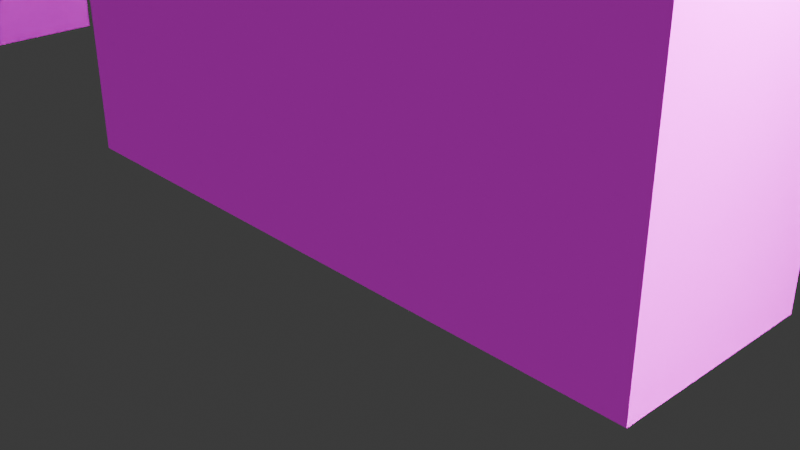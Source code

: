 # Source: whitefence.blend  (saved by Blender 4.5.90; exported with 4.5.12 LTS)
import bpy
from mathutils import Matrix  # noqa: F401  (used for matrix-valued properties, if any)

bpy.ops.wm.read_factory_settings(use_empty=True)
scene = bpy.context.scene
scene.name = 'Scene'

# ---- collections
col_collection = bpy.data.collections.new('Collection'); scene.collection.children.link(col_collection)

# ---- images (referenced by path relative to the original .blend; pixels are not part of the script)
import os
ASSET_DIR = os.environ.get("B2B_ASSET_DIR", "")  # directory of the original .blend (textures are referenced by path, not embedded)
HERE = os.path.dirname(os.path.abspath(__file__))  # packed textures are extracted next to this script under _unpacked/

def load_image(name, relpath, width, height, colorspace="sRGB"):
    """Load a texture the original file referenced (path relative to the .blend, or extracted next to this script)."""
    p = next((c for c in (os.path.join(HERE, relpath), os.path.join(ASSET_DIR, relpath)) if relpath and os.path.exists(c)), "")
    if p:
        img = bpy.data.images.load(p, check_existing=True)
        img.name = name
    else:  # same state as the original file: an image datablock whose file is absent (Cycles renders it pink)
        img = bpy.data.images.new(name, width, height)
        img.source = "FILE"
        img.filepath = "//" + (relpath or name)
    img.colorspace_settings.name = colorspace
    return img
img_4k_american_walnut_1_basecolor_png = load_image('4K-american_walnut_1_basecolor.png', 'american_walnut_1-4K/american_walnut_1-4K/4K-american_walnut_1_basecolor.png', 1024, 1024, 'sRGB')
img_4k_american_walnut_1_roughness_png = load_image('4K-american_walnut_1_roughness.png', 'american_walnut_1-4K/american_walnut_1-4K/4K-american_walnut_1_roughness.png', 1024, 1024, 'Non-Color')
img_4k_american_walnut_1_normal_png = load_image('4K-american_walnut_1_normal.png', 'american_walnut_1-4K/american_walnut_1-4K/4K-american_walnut_1_normal.png', 1024, 1024, 'Non-Color')

# ---- materials (node trees are filled in below, after node groups)
mat_material_001 = bpy.data.materials.new('Material.001')

# ---- material node trees
mat_material_001.use_nodes = True; mat_material_001.node_tree.nodes.clear()
_N = mat_material_001.node_tree.nodes; _L = mat_material_001.node_tree.links
n0 = _N.new('ShaderNodeBsdfPrincipled'); n0.name = 'Principled BSDF'; n0.location = (15, 131)
n1 = _N.new('ShaderNodeOutputMaterial'); n1.name = 'Material Output'; n1.location = (415, 131)
n2 = _N.new('ShaderNodeTexImage'); n2.name = 'Image Texture'; n2.location = (85, -36)
n2.label = 'Base Color'
n2.image = img_4k_american_walnut_1_basecolor_png
n3 = _N.new('ShaderNodeTexImage'); n3.name = 'Image Texture.001'; n3.location = (85, -316)
n3.label = 'Roughness'
n3.image = img_4k_american_walnut_1_roughness_png
n4 = _N.new('ShaderNodeTexImage'); n4.name = 'Image Texture.002'; n4.location = (85, -596)
n4.label = 'Normal'
n4.image = img_4k_american_walnut_1_normal_png
n5 = _N.new('ShaderNodeNormalMap'); n5.name = 'Normal Map'; n5.location = (-235, -229)
n6 = _N.new('ShaderNodeMapping'); n6.name = 'Mapping'; n6.location = (230, -36)
n7 = _N.new('NodeReroute'); n7.name = 'Reroute'; n7.location = (35, -448)
n7.width = 12
n7.socket_idname = 'NodeSocketVector'
n8 = _N.new('ShaderNodeTexCoord'); n8.name = 'Texture Coordinate'; n8.location = (30, -36)
n9 = _N.new('NodeFrame'); n9.name = 'Frame'; n9.location = (-1265, 166)
n9.label = 'Mapping'
n9.width = 400
n10 = _N.new('NodeFrame'); n10.name = 'Frame.001'; n10.location = (-620, 366)
n10.label = 'Textures'
n10.width = 355
n11 = _N.new('ShaderNodeBrightContrast'); n11.name = 'Brightness/Contrast'; n11.location = (-179, 276)
n11.inputs[1].default_value = 3.6
n11.inputs[2].default_value = 6.9
n2.parent = n10
n3.parent = n10
n4.parent = n10
n6.parent = n9
n7.parent = n10
n8.parent = n9
_L.new(n0.outputs[0], n1.inputs[0])
_L.new(n3.outputs[0], n0.inputs[2])
_L.new(n4.outputs[0], n5.inputs[1])
_L.new(n5.outputs[0], n0.inputs[5])
_L.new(n7.outputs[0], n2.inputs[0])
_L.new(n7.outputs[0], n3.inputs[0])
_L.new(n7.outputs[0], n4.inputs[0])
_L.new(n6.outputs[0], n7.inputs[0])
_L.new(n8.outputs[2], n6.inputs[0])
_L.new(n2.outputs[0], n11.inputs[0])
_L.new(n11.outputs[0], n0.inputs[0])
n1.is_active_output = True

# ---- world
world_world = bpy.data.worlds.new('World'); scene.world = world_world
world_world.use_nodes = True; world_world.node_tree.nodes.clear()
_N = world_world.node_tree.nodes; _L = world_world.node_tree.links
n0 = _N.new('ShaderNodeOutputWorld'); n0.name = 'World Output'; n0.location = (200, 100)
n1 = _N.new('ShaderNodeBackground'); n1.name = 'Background'; n1.location = (-200, 100)
n1.inputs[0].default_value = (0.05088, 0.05088, 0.05088, 1.0)
_L.new(n1.outputs[0], n0.inputs[0])
n0.is_active_output = True
world_world.color = (0.05088, 0.05088, 0.05088)
world_world.sun_shadow_jitter_overblur = 0.0

# ---- cameras
cam_camera = bpy.data.cameras.new('Camera')
cam_camera.clip_end = 100.0
cam_camera.ortho_scale = 7.314

# ---- lights
light_light = bpy.data.lights.new('Light', 'POINT')
light_light.energy = 1000.0
light_light.shadow_soft_size = 0.1

# ---- meshes
me_cube_007 = bpy.data.meshes.new('Cube.007')
me_cube_007.from_pydata([(-3.676, -1.178, -55.8), (-3.676, -1.178, 35.14), (-3.676, 1.178, -55.8), (-3.676, 1.178, 35.14), (3.676, -1.178, -55.8), (3.676, -1.178, 35.14), (3.676, 1.178, -55.8), (3.676, 1.178, 35.14), (-2.277, -0.8786, 34.49), (-0.2773, -0.8786, 34.49), (0.1105, -1.178, 40.99), (0.1675, 1.178, 40.99), (-27.68, -1.178, -55.8), (-27.68, -1.178, 35.14), (-27.68, 1.178, -55.8), (-27.68, 1.178, 35.14), (-20.32, -1.178, -55.8), (-20.32, -1.178, 35.14), (-20.32, 1.178, -55.8), (-20.32, 1.178, 35.14), (-26.28, -0.8786, 34.49), (-24.28, -0.8786, 34.49), (-23.89, -1.178, 40.99), (-23.83, 1.178, 40.99), (-63.68, -1.178, -55.8), (-63.68, -1.178, 35.14), (-63.68, 1.178, -55.8), (-63.68, 1.178, 35.14), (-56.32, -1.178, -55.8), (-56.32, -1.178, 35.14), (-56.32, 1.178, -55.8), (-56.32, 1.178, 35.14), (-62.28, -0.8786, 34.49), (-60.28, -0.8786, 34.49), (-59.89, -1.178, 40.99), (-59.83, 1.178, 40.99), (-51.68, -1.178, -55.8), (-51.68, -1.178, 35.14), (-51.68, 1.178, -55.8), (-51.68, 1.178, 35.14), (-44.32, -1.178, -55.8), (-44.32, -1.178, 35.14), (-44.32, 1.178, -55.8), (-44.32, 1.178, 35.14), (-50.28, -0.8786, 34.49), (-48.28, -0.8786, 34.49), (-47.89, -1.178, 40.99), (-47.83, 1.178, 40.99), (-39.68, -1.178, -55.8), (-39.68, -1.178, 35.14), (-39.68, 1.178, -55.8), (-39.68, 1.178, 35.14), (-32.32, -1.178, -55.8), (-32.32, -1.178, 35.14), (-32.32, 1.178, -55.8), (-32.32, 1.178, 35.14), (-38.28, -0.8786, 34.49), (-36.28, -0.8786, 34.49), (-35.89, -1.178, 40.99), (-35.83, 1.178, 40.99), (-75.68, -1.178, -55.8), (-75.68, -1.178, 35.14), (-75.68, 1.178, -55.8), (-75.68, 1.178, 35.14), (-68.32, -1.178, -55.8), (-68.32, -1.178, 35.14), (-68.32, 1.178, -55.8), (-68.32, 1.178, 35.14), (-74.28, -0.8786, 34.49), (-72.28, -0.8786, 34.49), (-71.89, -1.178, 40.99), (-71.83, 1.178, 40.99), (-15.68, -1.178, -55.8), (-15.68, -1.178, 35.14), (-15.68, 1.178, -55.8), (-15.68, 1.178, 35.14), (-8.324, -1.178, -55.8), (-8.324, -1.178, 35.14), (-8.324, 1.178, -55.8), (-8.324, 1.178, 35.14), (-14.28, -0.8786, 34.49), (-12.28, -0.8786, 34.49), (-11.89, -1.178, 40.99), (-11.83, 1.178, 40.99), (8.324, -1.178, -55.8), (8.324, -1.178, 35.14), (8.324, 1.178, -55.8), (8.324, 1.178, 35.14), (15.68, -1.178, -55.8), (15.68, -1.178, 35.14), (15.68, 1.178, -55.8), (15.68, 1.178, 35.14), (9.723, -0.8786, 34.49), (11.72, -0.8786, 34.49), (12.11, -1.178, 40.99), (12.17, 1.178, 40.99), (-87.68, -1.178, -55.8), (-87.68, -1.178, 44.4), (-87.68, 1.178, -55.8), (-87.68, 1.178, 44.4), (-80.32, -1.178, -55.8), (-80.32, -1.178, 44.4), (-80.32, 1.178, -55.8), (-80.32, 1.178, 44.4), (-86.28, -0.8786, 34.49), (-84.28, -0.8786, 34.49), (-83.89, -1.178, 50.25), (-83.83, 1.178, 50.25), (-87.97, 1.389, 17.13), (-87.97, 1.389, 23.05), (-87.97, 3.378, 17.13), (-87.97, 3.378, 23.05), (15.85, 1.389, 17.13), (15.85, 1.389, 23.05), (15.85, 3.378, 17.13), (15.85, 3.378, 23.05), (-87.97, 1.389, -42.26), (-87.97, 1.389, -36.34), (-87.97, 3.378, -42.26), (-87.97, 3.378, -36.34), (15.85, 1.389, -42.26), (15.85, 1.389, -36.34), (15.85, 3.378, -42.26), (15.85, 3.378, -36.34)], [(9, 8), (21, 20), (33, 32), (45, 44), (57, 56), (69, 68), (81, 80), (93, 92), (105, 104)], [(0, 1, 3, 2), (2, 3, 11, 7, 6), (6, 7, 5, 4), (4, 5, 10, 1, 0), (2, 6, 4, 0), (7, 11, 10, 5), (10, 11, 3, 1), (12, 13, 15, 14), (14, 15, 23, 19, 18), (18, 19, 17, 16), (16, 17, 22, 13, 12), (14, 18, 16, 12), (19, 23, 22, 17), (22, 23, 15, 13), (24, 25, 27, 26), (26, 27, 35, 31, 30), (30, 31, 29, 28), (28, 29, 34, 25, 24), (26, 30, 28, 24), (31, 35, 34, 29), (34, 35, 27, 25), (36, 37, 39, 38), (38, 39, 47, 43, 42), (42, 43, 41, 40), (40, 41, 46, 37, 36), (38, 42, 40, 36), (43, 47, 46, 41), (46, 47, 39, 37), (48, 49, 51, 50), (50, 51, 59, 55, 54), (54, 55, 53, 52), (52, 53, 58, 49, 48), (50, 54, 52, 48), (55, 59, 58, 53), (58, 59, 51, 49), (60, 61, 63, 62), (62, 63, 71, 67, 66), (66, 67, 65, 64), (64, 65, 70, 61, 60), (62, 66, 64, 60), (67, 71, 70, 65), (70, 71, 63, 61), (72, 73, 75, 74), (74, 75, 83, 79, 78), (78, 79, 77, 76), (76, 77, 82, 73, 72), (74, 78, 76, 72), (79, 83, 82, 77), (82, 83, 75, 73), (84, 85, 87, 86), (86, 87, 95, 91, 90), (90, 91, 89, 88), (88, 89, 94, 85, 84), (86, 90, 88, 84), (91, 95, 94, 89), (94, 95, 87, 85), (96, 97, 99, 98), (98, 99, 107, 103, 102), (102, 103, 101, 100), (100, 101, 106, 97, 96), (98, 102, 100, 96), (103, 107, 106, 101), (106, 107, 99, 97), (108, 109, 111, 110), (110, 111, 115, 114), (114, 115, 113, 112), (112, 113, 109, 108), (110, 114, 112, 108), (115, 111, 109, 113), (116, 117, 119, 118), (118, 119, 123, 122), (122, 123, 121, 120), (120, 121, 117, 116), (118, 122, 120, 116), (123, 119, 117, 121)])
_uv = me_cube_007.uv_layers.new(name='UVMap')
_uv.uv.foreach_set('vector', [0.375, 0.0, 0.625, 0.0, 0.625, 0.25, 0.375, 0.25, 0.375, 0.25, 0.625, 0.25, 0.625, 0.3807, 0.625, 0.5, 0.375, 0.5, 0.375, 0.5, 0.625, 0.5, 0.625, 0.75, 0.375, 0.75, 0.375, 0.75, 0.625, 0.75, 0.625, 0.8712, 0.625, 1.0, 0.375, 1.0, 0.125, 0.5, 0.375, 0.5, 0.375, 0.75, 0.125, 0.75, 0.625, 0.5, 0.625, 0.3807, 0.625, 0.3863, 0.625, 0.75, 0.625, 0.3863, 0.625, 0.3807, 0.625, 0.25, 0.625, 0.0, 0.375, 0.0, 0.625, 0.0, 0.625, 0.25, 0.375, 0.25, 0.375, 0.25, 0.625, 0.25, 0.625, 0.3807, 0.625, 0.5, 0.375, 0.5, 0.375, 0.5, 0.625, 0.5, 0.625, 0.75, 0.375, 0.75, 0.375, 0.75, 0.625, 0.75, 0.625, 0.8712, 0.625, 1.0, 0.375, 1.0, 0.125, 0.5, 0.375, 0.5, 0.375, 0.75, 0.125, 0.75, 0.625, 0.5, 0.625, 0.3807, 0.625, 0.3863, 0.625, 0.75, 0.625, 0.3863, 0.625, 0.3807, 0.625, 0.25, 0.625, 0.0, 0.375, 0.0, 0.625, 0.0, 0.625, 0.25, 0.375, 0.25, 0.375, 0.25, 0.625, 0.25, 0.625, 0.3807, 0.625, 0.5, 0.375, 0.5, 0.375, 0.5, 0.625, 0.5, 0.625, 0.75, 0.375, 0.75, 0.375, 0.75, 0.625, 0.75, 0.625, 0.8712, 0.625, 1.0, 0.375, 1.0, 0.125, 0.5, 0.375, 0.5, 0.375, 0.75, 0.125, 0.75, 0.625, 0.5, 0.625, 0.3807, 0.625, 0.3863, 0.625, 0.75, 0.625, 0.3863, 0.625, 0.3807, 0.625, 0.25, 0.625, 0.0, 0.375, 0.0, 0.625, 0.0, 0.625, 0.25, 0.375, 0.25, 0.375, 0.25, 0.625, 0.25, 0.625, 0.3807, 0.625, 0.5, 0.375, 0.5, 0.375, 0.5, 0.625, 0.5, 0.625, 0.75, 0.375, 0.75, 0.375, 0.75, 0.625, 0.75, 0.625, 0.8712, 0.625, 1.0, 0.375, 1.0, 0.125, 0.5, 0.375, 0.5, 0.375, 0.75, 0.125, 0.75, 0.625, 0.5, 0.625, 0.3807, 0.625, 0.3863, 0.625, 0.75, 0.625, 0.3863, 0.625, 0.3807, 0.625, 0.25, 0.625, 0.0, 0.375, 0.0, 0.625, 0.0, 0.625, 0.25, 0.375, 0.25, 0.375, 0.25, 0.625, 0.25, 0.625, 0.3807, 0.625, 0.5, 0.375, 0.5, 0.375, 0.5, 0.625, 0.5, 0.625, 0.75, 0.375, 0.75, 0.375, 0.75, 0.625, 0.75, 0.625, 0.8712, 0.625, 1.0, 0.375, 1.0, 0.125, 0.5, 0.375, 0.5, 0.375, 0.75, 0.125, 0.75, 0.625, 0.5, 0.625, 0.3807, 0.625, 0.3863, 0.625, 0.75, 0.625, 0.3863, 0.625, 0.3807, 0.625, 0.25, 0.625, 0.0, 0.375, 0.0, 0.625, 0.0, 0.625, 0.25, 0.375, 0.25, 0.375, 0.25, 0.625, 0.25, 0.625, 0.3807, 0.625, 0.5, 0.375, 0.5, 0.375, 0.5, 0.625, 0.5, 0.625, 0.75, 0.375, 0.75, 0.375, 0.75, 0.625, 0.75, 0.625, 0.8712, 0.625, 1.0, 0.375, 1.0, 0.125, 0.5, 0.375, 0.5, 0.375, 0.75, 0.125, 0.75, 0.625, 0.5, 0.625, 0.3807, 0.625, 0.3863, 0.625, 0.75, 0.625, 0.3863, 0.625, 0.3807, 0.625, 0.25, 0.625, 0.0, 0.375, 0.0, 0.625, 0.0, 0.625, 0.25, 0.375, 0.25, 0.375, 0.25, 0.625, 0.25, 0.625, 0.3807, 0.625, 0.5, 0.375, 0.5, 0.375, 0.5, 0.625, 0.5, 0.625, 0.75, 0.375, 0.75, 0.375, 0.75, 0.625, 0.75, 0.625, 0.8712, 0.625, 1.0, 0.375, 1.0, 0.125, 0.5, 0.375, 0.5, 0.375, 0.75, 0.125, 0.75, 0.625, 0.5, 0.625, 0.3807, 0.625, 0.3863, 0.625, 0.75, 0.625, 0.3863, 0.625, 0.3807, 0.625, 0.25, 0.625, 0.0, 0.375, 0.0, 0.625, 0.0, 0.625, 0.25, 0.375, 0.25, 0.375, 0.25, 0.625, 0.25, 0.625, 0.3807, 0.625, 0.5, 0.375, 0.5, 0.375, 0.5, 0.625, 0.5, 0.625, 0.75, 0.375, 0.75, 0.375, 0.75, 0.625, 0.75, 0.625, 0.8712, 0.625, 1.0, 0.375, 1.0, 0.125, 0.5, 0.375, 0.5, 0.375, 0.75, 0.125, 0.75, 0.625, 0.5, 0.625, 0.3807, 0.625, 0.3863, 0.625, 0.75, 0.625, 0.3863, 0.625, 0.3807, 0.625, 0.25, 0.625, 0.0, 0.375, 0.0, 0.625, 0.0, 0.625, 0.25, 0.375, 0.25, 0.375, 0.25, 0.625, 0.25, 0.625, 0.3807, 0.625, 0.5, 0.375, 0.5, 0.375, 0.5, 0.625, 0.5, 0.625, 0.75, 0.375, 0.75, 0.375, 0.75, 0.625, 0.75, 0.625, 0.8712, 0.625, 1.0, 0.375, 1.0, 0.125, 0.5, 0.375, 0.5, 0.375, 0.75, 0.125, 0.75, 0.625, 0.5, 0.625, 0.3807, 0.625, 0.3863, 0.625, 0.75, 0.625, 0.3863, 0.625, 0.3807, 0.625, 0.25, 0.625, 0.0, 0.375, 0.0, 0.625, 0.0, 0.625, 0.25, 0.375, 0.25, 0.375, 0.25, 0.625, 0.25, 0.625, 0.5, 0.375, 0.5, 0.375, 0.5, 0.625, 0.5, 0.625, 0.75, 0.375, 0.75, 0.375, 0.75, 0.625, 0.75, 0.625, 1.0, 0.375, 1.0, 0.125, 0.5, 0.375, 0.5, 0.375, 0.75, 0.125, 0.75, 0.625, 0.5, 0.875, 0.5, 0.875, 0.75, 0.625, 0.75, 0.375, 0.0, 0.625, 0.0, 0.625, 0.25, 0.375, 0.25, 0.375, 0.25, 0.625, 0.25, 0.625, 0.5, 0.375, 0.5, 0.375, 0.5, 0.625, 0.5, 0.625, 0.75, 0.375, 0.75, 0.375, 0.75, 0.625, 0.75, 0.625, 1.0, 0.375, 1.0, 0.125, 0.5, 0.375, 0.5, 0.375, 0.75, 0.125, 0.75, 0.625, 0.5, 0.875, 0.5, 0.875, 0.75, 0.625, 0.75])
me_cube_007.materials.append(mat_material_001)
me_cube_007.update()

# ---- objects
ob_light = bpy.data.objects.new('Light', light_light)
ob_camera = bpy.data.objects.new('Camera', cam_camera)
ob_cube_006 = bpy.data.objects.new('Cube.006', me_cube_007)

# ---- transforms, parenting, visibility, modifiers, constraints
ob_light.location = (4.076, 1.005, 5.904)
ob_light.rotation_euler = (0.6503, 0.05522, 1.866)
ob_light.lock_rotations_4d = False
ob_light.empty_display_type = 'ARROWS'
ob_light.color = (0.0, 0.0, 0.0, 0.0)
ob_light.lineart.crease_threshold = 0.0
ob_camera.location = (7.359, -6.926, 4.958)
ob_camera.rotation_euler = (1.109, 0.0, 0.8149)
ob_camera.lock_rotations_4d = False
ob_camera.empty_display_type = 'ARROWS'
ob_camera.color = (0.0, 0.0, 0.0, 0.0)
ob_camera.display_type = 'WIRE'
ob_camera.lineart.crease_threshold = 0.0
ob_cube_006.location = (72.0, 0.0, 55.8)

# ---- collection membership
col_collection.objects.link(ob_light)
col_collection.objects.link(ob_camera)
col_collection.objects.link(ob_cube_006)

# ---- scene / render settings (as saved in the file)
scene.camera = ob_camera
scene.frame_start = 1; scene.frame_end = 250; scene.frame_set(5)
scene.render.engine = 'BLENDER_EEVEE_NEXT'
bpy.context.view_layer.update()
